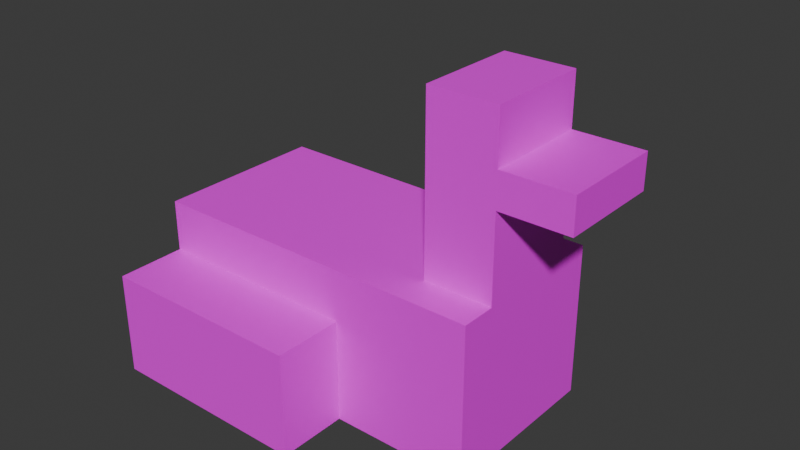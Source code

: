 # Source: green_blue.blend  (saved by Blender 5.0.119; exported with 4.5.12 LTS)
import bpy
from mathutils import Matrix  # noqa: F401  (used for matrix-valued properties, if any)

bpy.ops.wm.read_factory_settings(use_empty=True)
scene = bpy.context.scene
scene.name = 'Scene'

# ---- collections
col_collection = bpy.data.collections.new('Collection'); scene.collection.children.link(col_collection)

# ---- images (referenced by path relative to the original .blend; pixels are not part of the script)
import os
ASSET_DIR = os.environ.get("B2B_ASSET_DIR", "")  # directory of the original .blend (textures are referenced by path, not embedded)
HERE = os.path.dirname(os.path.abspath(__file__))  # packed textures are extracted next to this script under _unpacked/

def load_image(name, relpath, width, height, colorspace="sRGB"):
    """Load a texture the original file referenced (path relative to the .blend, or extracted next to this script)."""
    p = next((c for c in (os.path.join(HERE, relpath), os.path.join(ASSET_DIR, relpath)) if relpath and os.path.exists(c)), "")
    if p:
        img = bpy.data.images.load(p, check_existing=True)
        img.name = name
    else:  # same state as the original file: an image datablock whose file is absent (Cycles renders it pink)
        img = bpy.data.images.new(name, width, height)
        img.source = "FILE"
        img.filepath = "//" + (relpath or name)
    img.colorspace_settings.name = colorspace
    return img
img_duck_3_svg_png = load_image('duck_3.svg.png', 'duck_3.svg.png', 1024, 1024, 'sRGB')

# ---- materials (node trees are filled in below, after node groups)
mat_material_001 = bpy.data.materials.new('Material.001')

# ---- material node trees
mat_material_001.use_nodes = True; mat_material_001.node_tree.nodes.clear()
_N = mat_material_001.node_tree.nodes; _L = mat_material_001.node_tree.links
n0 = _N.new('ShaderNodeBsdfPrincipled'); n0.name = 'Principled BSDF'; n0.location = (-200, 100)
n1 = _N.new('ShaderNodeOutputMaterial'); n1.name = 'Material Output'; n1.location = (200, 100)
n2 = _N.new('ShaderNodeTexImage'); n2.name = 'Image Texture'; n2.location = (-490, 80)
n2.image = img_duck_3_svg_png
_L.new(n0.outputs[0], n1.inputs[0])
_L.new(n2.outputs[0], n0.inputs[0])
n1.is_active_output = True

# ---- world
world_world = bpy.data.worlds.new('World'); scene.world = world_world
world_world.use_nodes = True; world_world.node_tree.nodes.clear()
_N = world_world.node_tree.nodes; _L = world_world.node_tree.links
n0 = _N.new('ShaderNodeOutputWorld'); n0.name = 'World Output'; n0.location = (200, 100)
n1 = _N.new('ShaderNodeBackground'); n1.name = 'Background'; n1.location = (-200, 100)
n1.inputs[0].default_value = (0.05088, 0.05088, 0.05088, 1.0)
_L.new(n1.outputs[0], n0.inputs[0])
n0.is_active_output = True
world_world.color = (0.05088, 0.05088, 0.05088)
world_world.sun_shadow_jitter_overblur = 0.0

# ---- meshes
me_squared_duck = bpy.data.meshes.new('squared_duck')
me_squared_duck.from_pydata([(-5.0, 0.0, -4.5), (-5.0, 0.0, 4.5), (-5.0, 3.0, -4.5), (-5.0, 3.0, -2.5), (-5.0, 3.0, 2.5), (-5.0, 3.0, 4.5), (-5.0, 4.5, -2.5), (-5.0, 4.5, 2.5), (1.0, 0.0, -4.5), (1.0, 0.0, -2.5), (1.0, 0.0, 2.5), (1.0, 0.0, 4.5), (1.0, 3.0, -4.5), (1.0, 3.0, -2.5), (1.0, 3.0, 2.5), (1.0, 3.0, 4.5), (3.0, 4.5, -1.5), (3.0, 4.5, 1.5), (3.0, 9.5, -1.5), (3.0, 9.5, 1.5), (5.0, 0.0, -2.5), (5.0, 0.0, 2.5), (5.0, 4.5, -2.5), (5.0, 4.5, -1.5), (5.0, 4.5, 1.5), (5.0, 4.5, 2.5), (5.0, 7.0, -1.5), (5.0, 7.0, 1.5), (5.0, 8.0, -1.5), (5.0, 8.0, 1.5), (5.0, 9.5, -1.5), (5.0, 9.5, 1.5), (7.0, 7.0, -1.5), (7.0, 7.0, 1.5), (7.0, 8.0, -1.5), (7.0, 8.0, 1.5)], [], [(3, 13, 2), (2, 13, 12), (13, 9, 12), (12, 9, 8), (8, 0, 12), (12, 0, 2), (9, 13, 20), (20, 13, 22), (22, 13, 6), (6, 13, 3), (14, 4, 15), (15, 4, 5), (10, 14, 11), (11, 14, 15), (1, 11, 5), (5, 11, 15), (23, 16, 26), (26, 16, 18), (26, 18, 28), (28, 18, 30), (28, 34, 26), (26, 34, 32), (10, 21, 14), (14, 21, 25), (14, 25, 7), (7, 4, 14), (2, 0, 3), (3, 0, 1), (3, 1, 4), (4, 1, 5), (7, 6, 4), (4, 6, 3), (23, 22, 16), (16, 22, 6), (16, 6, 7), (16, 7, 17), (17, 7, 25), (17, 25, 24), (20, 21, 9), (9, 21, 10), (9, 10, 0), (0, 10, 1), (1, 10, 11), (0, 8, 9), (16, 17, 18), (18, 17, 19), (24, 27, 17), (17, 27, 19), (19, 27, 29), (19, 29, 31), (27, 33, 29), (29, 33, 35), (26, 27, 23), (23, 27, 24), (23, 24, 20), (20, 24, 21), (21, 24, 25), (20, 22, 23), (31, 30, 19), (19, 30, 18), (27, 26, 33), (33, 26, 32), (28, 29, 34), (34, 29, 35), (34, 35, 32), (32, 35, 33), (29, 28, 31), (31, 28, 30)])
me_squared_duck.polygons.foreach_set('use_smooth', [True] * 68)
_k = set([(0, 1), (0, 2), (0, 8), (1, 5), (1, 11), (2, 3), (2, 12), (3, 6), (3, 13), (4, 5), (4, 7), (4, 14), (5, 15), (6, 7), (6, 22), (7, 25), (8, 9), (8, 12), (9, 13), (9, 20), (10, 11), (10, 14), (10, 21), (11, 15), (12, 13), (14, 15), (16, 17), (16, 18), (16, 23), (17, 19), (17, 24), (18, 19), (18, 30), (19, 31), (20, 21), (20, 22), (21, 25), (22, 23), (23, 26), (24, 25), (24, 27), (26, 27), (26, 32), (27, 33), (28, 29), (28, 30), (28, 34), (29, 31), (29, 35), (30, 31), (32, 33), (32, 34), (33, 35), (34, 35)])
me_squared_duck.attributes.new('sharp_edge', 'BOOLEAN', 'EDGE').data.foreach_set('value', [ (min(e.vertices), max(e.vertices)) in _k for e in me_squared_duck.edges])
_uv = me_squared_duck.uv_layers.new(name='UVMap')
_uv.uv.foreach_set('vector', [0.9111, 0.2667, 0.9111, -8.037e-09, 0.8222, 0.2667, 0.8222, 0.2667, 0.9111, -8.037e-09, 0.8222, -4.151e-09, 0.9111, 0.2667, 0.9111, 0.4, 0.8222, 0.2667, 0.8222, 0.2667, 0.9111, 0.4, 0.8222, 0.4, 0.6222, 0.4444, 0.6222, 0.7111, 0.7556, 0.4444, 0.7556, 0.4444, 0.6222, 0.7111, 0.7556, 0.7111, 0.6222, 0.1778, 0.7556, 0.1778, 0.6222, 4.591e-09, 0.6222, 4.591e-09, 0.7556, 0.1778, 0.8222, -4.151e-09, 0.8222, -4.151e-09, 0.7556, 0.1778, 0.8222, 0.4444, 0.8222, 0.4444, 0.7556, 0.1778, 0.7556, 0.4444, 0.8889, 0.4444, 0.8889, 0.7111, 0.9778, 0.4444, 0.9778, 0.4444, 0.8889, 0.7111, 0.9778, 0.7111, 0.2, 0.9778, 0.2, 0.8444, 0.2889, 0.9778, 0.2889, 0.9778, 0.2, 0.8444, 0.2889, 0.8444, 0.7556, 0.7111, 0.7556, 0.4444, 0.8889, 0.7111, 0.8889, 0.7111, 0.7556, 0.4444, 0.8889, 0.4444, 0.7111, 0.7111, 0.6222, 0.7111, 0.7111, 0.8222, 0.7111, 0.8222, 0.6222, 0.7111, 0.6222, 0.9333, 0.7111, 0.8222, 0.6222, 0.9333, 0.7111, 0.8667, 0.7111, 0.8667, 0.6222, 0.9333, 0.7111, 0.9333, 0.7111, 0.8667, 0.8, 0.8667, 0.7111, 0.8222, 0.7111, 0.8222, 0.8, 0.8667, 0.8, 0.8222, 1.13e-08, 0.6222, 3.533e-09, 0.4444, 0.1333, 0.6222, 0.1333, 0.6222, 3.533e-09, 0.4444, 0.2, 0.4444, 0.1333, 0.6222, 0.2, 0.4444, 0.2, 0.8889, 0.2, 0.8889, 0.1333, 0.8889, 0.1333, 0.6222, 0.3333, 0.4444, 0.2, 0.4444, 0.3333, 0.5333, 0.3333, 0.5333, 0.2, 0.4444, 0.2, 0.8444, 0.3333, 0.5333, 0.2, 0.8444, 0.3333, 0.7556, 0.3333, 0.7556, 0.2, 0.8444, 0.3333, 0.8444, 0.4, 0.7556, 0.4, 0.5333, 0.3333, 0.7556, 0.3333, 0.7556, 0.4, 0.5333, 0.3333, 0.5333, 0.4444, 1.236e-08, 0.4, 1.43e-08, 0.4444, 0.08889, 0.4444, 0.08889, 0.4, 1.43e-08, 0.4, 0.4444, 0.4444, 0.08889, 0.4, 0.4444, 0.6222, 0.4444, 0.4444, 0.08889, 0.6222, 0.4444, 0.5778, 0.08889, 0.5778, 0.08889, 0.6222, 0.4444, 0.6222, 4.591e-09, 0.5778, 0.08889, 0.6222, 4.591e-09, 0.5778, 6.534e-09, 0.08889, 2.79e-08, 0.3111, 1.819e-08, 0.08889, 0.1778, 0.08889, 0.1778, 0.3111, 1.819e-08, 0.3111, 0.1778, 0.08889, 0.1778, 0.3111, 0.1778, 3.533e-09, 0.4444, 3.533e-09, 0.4444, 0.3111, 0.1778, 0.4, 0.4444, 0.4, 0.4444, 0.3111, 0.1778, 0.4, 0.1778, 3.533e-09, 0.4444, -8.124e-09, 0.1778, 0.08889, 0.1778, 0.8, 0.9333, 0.9333, 0.9333, 0.8, 0.7111, 0.8, 0.7111, 0.9333, 0.9333, 0.9333, 0.7111, 0.4889, 0.7556, 0.4889, 0.8667, 0.4, 0.7556, 0.4, 0.7556, 0.4889, 0.8667, 0.4, 0.9778, 0.4, 0.9778, 0.4889, 0.8667, 0.4889, 0.9111, 0.4, 0.9778, 0.4889, 0.9111, 0.4889, 0.9778, 0.4889, 0.8667, 0.5778, 0.8667, 0.4889, 0.9111, 0.4889, 0.9111, 0.5778, 0.8667, 0.5778, 0.9111, 0.4444, 0.4444, 0.5778, 0.4444, 0.4444, 0.5556, 0.4444, 0.5556, 0.5778, 0.4444, 0.5778, 0.5556, 0.4444, 0.5556, 0.5778, 0.5556, 0.4, 0.7556, 0.4, 0.7556, 0.5778, 0.5556, 0.6222, 0.7556, 0.6222, 0.7556, 0.5778, 0.5556, 0.6222, 0.5556, 0.4, 0.7556, 0.4, 0.5556, 0.4444, 0.5556, 0.3778, 0.9778, 0.3778, 0.8444, 0.2889, 0.9778, 0.2889, 0.9778, 0.3778, 0.8444, 0.2889, 0.8444, 0.9111, 0.1333, 0.9111, 0.0, 1.0, 0.1333, 1.0, 0.1333, 0.9111, 0.0, 1.0, 0.0, 0.9111, 0.1333, 0.9111, 0.2667, 1.0, 0.1333, 1.0, 0.1333, 0.9111, 0.2667, 1.0, 0.2667, 0.6222, 0.7556, 0.6222, 0.8889, 0.5778, 0.7556, 0.5778, 0.7556, 0.6222, 0.8889, 0.5778, 0.8889, 0.9111, 0.4, 0.9111, 0.2667, 0.9778, 0.4, 0.9778, 0.4, 0.9111, 0.2667, 0.9778, 0.2667])
_ca = me_squared_duck.color_attributes.new('Attribute', 'BYTE_COLOR', 'CORNER')
_ca.data.foreach_set('color', [1.0, 1.0, 1.0, 1.0, 1.0, 1.0, 1.0, 1.0, 1.0, 1.0, 1.0, 1.0, 1.0, 1.0, 1.0, 1.0, 1.0, 1.0, 1.0, 1.0, 1.0, 1.0, 1.0, 1.0, 1.0, 1.0, 1.0, 1.0, 1.0, 1.0, 1.0, 1.0, 1.0, 1.0, 1.0, 1.0, 1.0, 1.0, 1.0, 1.0, 1.0, 1.0, 1.0, 1.0, 1.0, 1.0, 1.0, 1.0, 1.0, 1.0, 1.0, 1.0, 1.0, 1.0, 1.0, 1.0, 1.0, 1.0, 1.0, 1.0, 1.0, 1.0, 1.0, 1.0, 1.0, 1.0, 1.0, 1.0, 1.0, 1.0, 1.0, 1.0, 1.0, 1.0, 1.0, 1.0, 1.0, 1.0, 1.0, 1.0, 1.0, 1.0, 1.0, 1.0, 1.0, 1.0, 1.0, 1.0, 1.0, 1.0, 1.0, 1.0, 1.0, 1.0, 1.0, 1.0, 1.0, 1.0, 1.0, 1.0, 1.0, 1.0, 1.0, 1.0, 1.0, 1.0, 1.0, 1.0, 1.0, 1.0, 1.0, 1.0, 1.0, 1.0, 1.0, 1.0, 1.0, 1.0, 1.0, 1.0, 1.0, 1.0, 1.0, 1.0, 1.0, 1.0, 1.0, 1.0, 1.0, 1.0, 1.0, 1.0, 1.0, 1.0, 1.0, 1.0, 1.0, 1.0, 1.0, 1.0, 1.0, 1.0, 1.0, 1.0, 1.0, 1.0, 1.0, 1.0, 1.0, 1.0, 1.0, 1.0, 1.0, 1.0, 1.0, 1.0, 1.0, 1.0, 1.0, 1.0, 1.0, 1.0, 1.0, 1.0, 1.0, 1.0, 1.0, 1.0, 1.0, 1.0, 1.0, 1.0, 1.0, 1.0, 1.0, 1.0, 1.0, 1.0, 1.0, 1.0, 1.0, 1.0, 1.0, 1.0, 1.0, 1.0, 1.0, 1.0, 1.0, 1.0, 1.0, 1.0, 1.0, 1.0, 1.0, 1.0, 1.0, 1.0, 1.0, 1.0, 1.0, 1.0, 1.0, 1.0, 1.0, 1.0, 1.0, 1.0, 1.0, 1.0, 1.0, 1.0, 1.0, 1.0, 1.0, 1.0, 1.0, 1.0, 1.0, 1.0, 1.0, 1.0, 1.0, 1.0, 1.0, 1.0, 1.0, 1.0, 1.0, 1.0, 1.0, 1.0, 1.0, 1.0, 1.0, 1.0, 1.0, 1.0, 1.0, 1.0, 1.0, 1.0, 1.0, 1.0, 1.0, 1.0, 1.0, 1.0, 1.0, 1.0, 1.0, 1.0, 1.0, 1.0, 1.0, 1.0, 1.0, 1.0, 1.0, 1.0, 1.0, 1.0, 1.0, 1.0, 1.0, 1.0, 1.0, 1.0, 1.0, 1.0, 1.0, 1.0, 1.0, 1.0, 1.0, 1.0, 1.0, 1.0, 1.0, 1.0, 1.0, 1.0, 1.0, 1.0, 1.0, 1.0, 1.0, 1.0, 1.0, 1.0, 1.0, 1.0, 1.0, 1.0, 1.0, 1.0, 1.0, 1.0, 1.0, 1.0, 1.0, 1.0, 1.0, 1.0, 1.0, 1.0, 1.0, 1.0, 1.0, 1.0, 1.0, 1.0, 1.0, 1.0, 1.0, 1.0, 1.0, 1.0, 1.0, 1.0, 1.0, 1.0, 1.0, 1.0, 1.0, 1.0, 1.0, 1.0, 1.0, 1.0, 1.0, 1.0, 1.0, 1.0, 1.0, 1.0, 1.0, 1.0, 1.0, 1.0, 1.0, 1.0, 1.0, 1.0, 1.0, 1.0, 1.0, 1.0, 1.0, 1.0, 1.0, 1.0, 1.0, 1.0, 1.0, 1.0, 1.0, 1.0, 1.0, 1.0, 1.0, 1.0, 1.0, 1.0, 1.0, 1.0, 1.0, 1.0, 1.0, 1.0, 1.0, 1.0, 1.0, 1.0, 1.0, 1.0, 1.0, 1.0, 1.0, 1.0, 1.0, 1.0, 1.0, 1.0, 1.0, 1.0, 1.0, 1.0, 1.0, 1.0, 1.0, 1.0, 1.0, 1.0, 1.0, 1.0, 1.0, 1.0, 1.0, 1.0, 1.0, 1.0, 1.0, 1.0, 1.0, 1.0, 1.0, 1.0, 1.0, 1.0, 1.0, 1.0, 1.0, 1.0, 1.0, 1.0, 1.0, 1.0, 1.0, 1.0, 1.0, 1.0, 1.0, 1.0, 1.0, 1.0, 1.0, 1.0, 1.0, 1.0, 1.0, 1.0, 1.0, 1.0, 1.0, 1.0, 1.0, 1.0, 1.0, 1.0, 1.0, 1.0, 1.0, 1.0, 1.0, 1.0, 1.0, 1.0, 1.0, 1.0, 1.0, 1.0, 1.0, 1.0, 1.0, 1.0, 1.0, 1.0, 1.0, 1.0, 1.0, 1.0, 1.0, 1.0, 1.0, 1.0, 1.0, 1.0, 1.0, 1.0, 1.0, 1.0, 1.0, 1.0, 1.0, 1.0, 1.0, 1.0, 1.0, 1.0, 1.0, 1.0, 1.0, 1.0, 1.0, 1.0, 1.0, 1.0, 1.0, 1.0, 1.0, 1.0, 1.0, 1.0, 1.0, 1.0, 1.0, 1.0, 1.0, 1.0, 1.0, 1.0, 1.0, 1.0, 1.0, 1.0, 1.0, 1.0, 1.0, 1.0, 1.0, 1.0, 1.0, 1.0, 1.0, 1.0, 1.0, 1.0, 1.0, 1.0, 1.0, 1.0, 1.0, 1.0, 1.0, 1.0, 1.0, 1.0, 1.0, 1.0, 1.0, 1.0, 1.0, 1.0, 1.0, 1.0, 1.0, 1.0, 1.0, 1.0, 1.0, 1.0, 1.0, 1.0, 1.0, 1.0, 1.0, 1.0, 1.0, 1.0, 1.0, 1.0, 1.0, 1.0, 1.0, 1.0, 1.0, 1.0, 1.0, 1.0, 1.0, 1.0, 1.0, 1.0, 1.0, 1.0, 1.0, 1.0, 1.0, 1.0, 1.0, 1.0, 1.0, 1.0, 1.0, 1.0, 1.0, 1.0, 1.0, 1.0, 1.0, 1.0, 1.0, 1.0, 1.0, 1.0, 1.0, 1.0, 1.0, 1.0, 1.0, 1.0, 1.0, 1.0, 1.0, 1.0, 1.0, 1.0, 1.0, 1.0, 1.0, 1.0, 1.0, 1.0, 1.0, 1.0, 1.0, 1.0, 1.0, 1.0, 1.0, 1.0, 1.0, 1.0, 1.0, 1.0, 1.0, 1.0, 1.0, 1.0, 1.0, 1.0, 1.0, 1.0, 1.0, 1.0, 1.0, 1.0, 1.0, 1.0, 1.0, 1.0, 1.0, 1.0, 1.0, 1.0, 1.0, 1.0, 1.0, 1.0, 1.0, 1.0, 1.0, 1.0, 1.0, 1.0, 1.0, 1.0, 1.0, 1.0, 1.0, 1.0, 1.0, 1.0, 1.0, 1.0, 1.0, 1.0, 1.0, 1.0, 1.0, 1.0, 1.0, 1.0, 1.0, 1.0, 1.0, 1.0, 1.0, 1.0, 1.0, 1.0, 1.0, 1.0, 1.0, 1.0, 1.0, 1.0, 1.0, 1.0, 1.0, 1.0, 1.0, 1.0, 1.0, 1.0, 1.0, 1.0, 1.0, 1.0, 1.0, 1.0, 1.0, 1.0, 1.0, 1.0, 1.0, 1.0, 1.0, 1.0, 1.0, 1.0, 1.0, 1.0, 1.0, 1.0, 1.0, 1.0, 1.0, 1.0, 1.0, 1.0, 1.0, 1.0, 1.0, 1.0, 1.0, 1.0, 1.0, 1.0, 1.0, 1.0, 1.0, 1.0, 1.0, 1.0, 1.0, 1.0, 1.0, 1.0, 1.0, 1.0, 1.0, 1.0, 1.0, 1.0, 1.0, 1.0, 1.0, 1.0, 1.0, 1.0, 1.0, 1.0, 1.0, 1.0, 1.0, 1.0, 1.0, 1.0, 1.0, 1.0, 1.0, 1.0, 1.0, 1.0, 1.0, 1.0, 1.0, 1.0, 1.0, 1.0, 1.0, 1.0, 1.0, 1.0, 1.0, 1.0, 1.0, 1.0, 1.0, 1.0, 1.0, 1.0, 1.0, 1.0, 1.0, 1.0, 1.0, 1.0, 1.0, 1.0, 1.0, 1.0, 1.0, 1.0, 1.0, 1.0, 1.0, 1.0, 1.0, 1.0, 1.0, 1.0, 1.0, 1.0, 1.0, 1.0, 1.0, 1.0, 1.0, 1.0, 1.0, 1.0, 1.0, 1.0, 1.0, 1.0, 1.0, 1.0, 1.0, 1.0, 1.0, 1.0, 1.0, 1.0])
me_squared_duck.materials.append(mat_material_001)
me_squared_duck.update()
me_squared_duck.normals_split_custom_set([tuple(v) for v in zip(*[iter([0.0, 1.0, 0.0, 0.0, 1.0, 0.0, 0.0, 1.0, 0.0, 0.0, 1.0, 0.0, 0.0, 1.0, 0.0, 0.0, 1.0, 0.0, 1.0, 0.0, 0.0, 1.0, 0.0, 0.0, 1.0, 0.0, 0.0, 1.0, 0.0, 0.0, 1.0, 0.0, 0.0, 1.0, 0.0, 0.0, 0.0, 0.0, -1.0, 0.0, 0.0, -1.0, 0.0, 0.0, -1.0, 0.0, 0.0, -1.0, 0.0, 0.0, -1.0, 0.0, 0.0, -1.0, 0.0, 0.0, -1.0, 0.0, 0.0, -1.0, 0.0, 0.0, -1.0, 0.0, 0.0, -1.0, 0.0, 0.0, -1.0, 0.0, 0.0, -1.0, 0.0, 0.0, -1.0, 0.0, 0.0, -1.0, 0.0, 0.0, -1.0, 0.0, 0.0, -1.0, 0.0, 0.0, -1.0, 0.0, 0.0, -1.0, 0.0, 1.0, 0.0, 0.0, 1.0, 0.0, 0.0, 1.0, 0.0, 0.0, 1.0, 0.0, 0.0, 1.0, 0.0, 0.0, 1.0, 0.0, 1.0, 0.0, 0.0, 1.0, 0.0, 0.0, 1.0, 0.0, 0.0, 1.0, 0.0, 0.0, 1.0, 0.0, 0.0, 1.0, 0.0, 0.0, 0.0, 0.0, 1.0, 0.0, 0.0, 1.0, 0.0, 0.0, 1.0, 0.0, 0.0, 1.0, 0.0, 0.0, 1.0, 0.0, 0.0, 1.0, 0.0, 0.0, -1.0, 0.0, 0.0, -1.0, 0.0, 0.0, -1.0, 0.0, 0.0, -1.0, 0.0, 0.0, -1.0, 0.0, 0.0, -1.0, 0.0, 0.0, -1.0, 0.0, 0.0, -1.0, 0.0, 0.0, -1.0, 0.0, 0.0, -1.0, 0.0, 0.0, -1.0, 0.0, 0.0, -1.0, 0.0, 0.0, -1.0, 0.0, 0.0, -1.0, 0.0, 0.0, -1.0, 0.0, 0.0, -1.0, 0.0, 0.0, -1.0, 0.0, 0.0, -1.0, 0.0, 0.0, 1.0, 0.0, 0.0, 1.0, 0.0, 0.0, 1.0, 0.0, 0.0, 1.0, 0.0, 0.0, 1.0, 0.0, 0.0, 1.0, 0.0, 0.0, 1.0, 0.0, 0.0, 1.0, 0.0, 0.0, 1.0, 0.0, 0.0, 1.0, 0.0, 0.0, 1.0, 0.0, 0.0, 1.0, -1.0, 0.0, 0.0, -1.0, 0.0, 0.0, -1.0, 0.0, 0.0, -1.0, 0.0, 0.0, -1.0, 0.0, 0.0, -1.0, 0.0, 0.0, -1.0, 0.0, 0.0, -1.0, 0.0, 0.0, -1.0, 0.0, 0.0, -1.0, 0.0, 0.0, -1.0, 0.0, 0.0, -1.0, 0.0, 0.0, -1.0, 0.0, 0.0, -1.0, 0.0, 0.0, -1.0, 0.0, 0.0, -1.0, 0.0, 0.0, -1.0, 0.0, 0.0, -1.0, 0.0, 0.0, 0.0, 1.0, 0.0, 0.0, 1.0, 0.0, 0.0, 1.0, 0.0, 0.0, 1.0, 0.0, 0.0, 1.0, 0.0, 0.0, 1.0, 0.0, 0.0, 1.0, 0.0, 0.0, 1.0, 0.0, 0.0, 1.0, 0.0, 0.0, 1.0, 0.0, 0.0, 1.0, 0.0, 0.0, 1.0, 0.0, 0.0, 1.0, 0.0, 0.0, 1.0, 0.0, 0.0, 1.0, 0.0, 0.0, 1.0, 0.0, 0.0, 1.0, 0.0, 0.0, 1.0, 0.0, 0.0, -1.0, 0.0, 0.0, -1.0, 0.0, 0.0, -1.0, 0.0, 0.0, -1.0, 0.0, 0.0, -1.0, 0.0, 0.0, -1.0, 0.0, 0.0, -1.0, 0.0, 0.0, -1.0, 0.0, 0.0, -1.0, 0.0, 0.0, -1.0, 0.0, 0.0, -1.0, 0.0, 0.0, -1.0, 0.0, 0.0, -1.0, 0.0, 0.0, -1.0, 0.0, 0.0, -1.0, 0.0, 0.0, -1.0, 0.0, 0.0, -1.0, 0.0, 0.0, -1.0, 0.0, -1.0, 0.0, 0.0, -1.0, 0.0, 0.0, -1.0, 0.0, 0.0, -1.0, 0.0, 0.0, -1.0, 0.0, 0.0, -1.0, 0.0, 0.0, 0.0, 0.0, 1.0, 0.0, 0.0, 1.0, 0.0, 0.0, 1.0, 0.0, 0.0, 1.0, 0.0, 0.0, 1.0, 0.0, 0.0, 1.0, 0.0, 0.0, 1.0, 0.0, 0.0, 1.0, 0.0, 0.0, 1.0, 0.0, 0.0, 1.0, 0.0, 0.0, 1.0, 0.0, 0.0, 1.0, 0.0, 0.0, 1.0, 0.0, 0.0, 1.0, 0.0, 0.0, 1.0, 0.0, 0.0, 1.0, 0.0, 0.0, 1.0, 0.0, 0.0, 1.0, 1.0, 0.0, 0.0, 1.0, 0.0, 0.0, 1.0, 0.0, 0.0, 1.0, 0.0, 0.0, 1.0, 0.0, 0.0, 1.0, 0.0, 0.0, 1.0, 0.0, 0.0, 1.0, 0.0, 0.0, 1.0, 0.0, 0.0, 1.0, 0.0, 0.0, 1.0, 0.0, 0.0, 1.0, 0.0, 0.0, 1.0, 0.0, 0.0, 1.0, 0.0, 0.0, 1.0, 0.0, 0.0, 1.0, 0.0, 0.0, 1.0, 0.0, 0.0, 1.0, 0.0, 0.0, 0.0, 1.0, 0.0, 0.0, 1.0, 0.0, 0.0, 1.0, 0.0, 0.0, 1.0, 0.0, 0.0, 1.0, 0.0, 0.0, 1.0, 0.0, 0.0, -1.0, 0.0, 0.0, -1.0, 0.0, 0.0, -1.0, 0.0, 0.0, -1.0, 0.0, 0.0, -1.0, 0.0, 0.0, -1.0, 0.0, 0.0, 1.0, 0.0, 0.0, 1.0, 0.0, 0.0, 1.0, 0.0, 0.0, 1.0, 0.0, 0.0, 1.0, 0.0, 0.0, 1.0, 0.0, 1.0, 0.0, 0.0, 1.0, 0.0, 0.0, 1.0, 0.0, 0.0, 1.0, 0.0, 0.0, 1.0, 0.0, 0.0, 1.0, 0.0, 0.0, 1.0, 0.0, 0.0, 1.0, 0.0, 0.0, 1.0, 0.0, 0.0, 1.0, 0.0, 0.0, 1.0, 0.0, 0.0, 1.0, 0.0, 0.0])] * 3)])

# ---- objects
ob_squared_duck = bpy.data.objects.new('squared_duck', me_squared_duck)

# ---- transforms, parenting, visibility, modifiers, constraints
ob_squared_duck.location = (0.0, 0.0, 0.0)
ob_squared_duck.rotation_euler = (1.571, -0.0, 0.0)
_m = ob_squared_duck.modifiers.new('Subdivision', 'SUBSURF')
_m.subdivision_type = 'SIMPLE'

# ---- collection membership
col_collection.objects.link(ob_squared_duck)

# ---- scene / render settings (as saved in the file)
scene.frame_start = 1; scene.frame_end = 250; scene.frame_set(1)
scene.render.engine = 'BLENDER_EEVEE_NEXT'
scene.render.bake_bias = 0.0
scene.render.bake_samples = 0
scene.cycles.sampling_pattern = 'TABULATED_SOBOL'
scene.eevee.use_volume_custom_range = False
bpy.context.view_layer.update()

# ---- added for rendering (the .blend has no active camera and no usable light): camera, sun
cam_auto = bpy.data.cameras.new('AutoCamera')
cam_auto.lens = 50.0
cam_auto.sensor_width = 36.0
cam_auto.clip_end = 1000.0
ob_auto_camera = bpy.data.objects.new('AutoCamera', cam_auto)
scene.collection.objects.link(ob_auto_camera)
ob_auto_camera.location = (17.4276, -19.7132, 17.8921)
ob_auto_camera.rotation_euler = (1.09748, -7.21219e-08, 0.694738)
scene.camera = ob_auto_camera
light_auto_sun = bpy.data.lights.new('AutoSun', 'SUN')
light_auto_sun.energy = 3.0
light_auto_sun.angle = 0.0523599
ob_auto_sun = bpy.data.objects.new('AutoSun', light_auto_sun)
scene.collection.objects.link(ob_auto_sun)
ob_auto_sun.rotation_euler = (0.872665, 0.174533, 0.523599)
bpy.context.view_layer.update()

